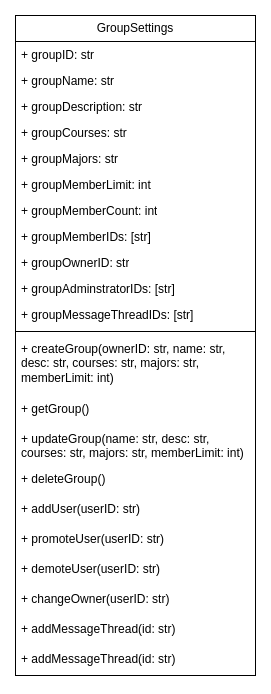

The diagram above was exported from draw.io. Its source (the exported page's mxGraphModel, read from the mxfile embedded in the PNG):
<mxGraphModel dx="830" dy="480" grid="1" gridSize="10" guides="1" tooltips="1" connect="1" arrows="1" fold="1" page="1" pageScale="1" pageWidth="827" pageHeight="1169" math="0" shadow="0">
  <root>
    <mxCell id="WIyWlLk6GJQsqaUBKTNV-0" />
    <mxCell id="WIyWlLk6GJQsqaUBKTNV-1" parent="WIyWlLk6GJQsqaUBKTNV-0" />
    <mxCell id="ebbEFYKmoC0L-ElV5hSr-0" value="GroupSettings" style="swimlane;fontStyle=0;childLayout=stackLayout;horizontal=1;startSize=26;fillColor=none;horizontalStack=0;resizeParent=1;resizeParentMax=0;resizeLast=0;collapsible=1;marginBottom=0;whiteSpace=wrap;html=1;" vertex="1" parent="WIyWlLk6GJQsqaUBKTNV-1">
      <mxGeometry x="40" y="40" width="240" height="660" as="geometry" />
    </mxCell>
    <mxCell id="ebbEFYKmoC0L-ElV5hSr-1" value="+ groupID: str" style="text;strokeColor=none;fillColor=none;align=left;verticalAlign=top;spacingLeft=4;spacingRight=4;overflow=hidden;rotatable=0;points=[[0,0.5],[1,0.5]];portConstraint=eastwest;whiteSpace=wrap;html=1;" vertex="1" parent="ebbEFYKmoC0L-ElV5hSr-0">
      <mxGeometry y="26" width="240" height="26" as="geometry" />
    </mxCell>
    <mxCell id="ebbEFYKmoC0L-ElV5hSr-2" value="+ groupName: str" style="text;strokeColor=none;fillColor=none;align=left;verticalAlign=top;spacingLeft=4;spacingRight=4;overflow=hidden;rotatable=0;points=[[0,0.5],[1,0.5]];portConstraint=eastwest;whiteSpace=wrap;html=1;" vertex="1" parent="ebbEFYKmoC0L-ElV5hSr-0">
      <mxGeometry y="52" width="240" height="26" as="geometry" />
    </mxCell>
    <mxCell id="ebbEFYKmoC0L-ElV5hSr-3" value="+ groupDescription: str" style="text;strokeColor=none;fillColor=none;align=left;verticalAlign=top;spacingLeft=4;spacingRight=4;overflow=hidden;rotatable=0;points=[[0,0.5],[1,0.5]];portConstraint=eastwest;whiteSpace=wrap;html=1;" vertex="1" parent="ebbEFYKmoC0L-ElV5hSr-0">
      <mxGeometry y="78" width="240" height="26" as="geometry" />
    </mxCell>
    <mxCell id="ebbEFYKmoC0L-ElV5hSr-4" value="+ groupCourses: str" style="text;strokeColor=none;fillColor=none;align=left;verticalAlign=top;spacingLeft=4;spacingRight=4;overflow=hidden;rotatable=0;points=[[0,0.5],[1,0.5]];portConstraint=eastwest;whiteSpace=wrap;html=1;" vertex="1" parent="ebbEFYKmoC0L-ElV5hSr-0">
      <mxGeometry y="104" width="240" height="26" as="geometry" />
    </mxCell>
    <mxCell id="ebbEFYKmoC0L-ElV5hSr-5" value="+ groupMajors: str" style="text;strokeColor=none;fillColor=none;align=left;verticalAlign=top;spacingLeft=4;spacingRight=4;overflow=hidden;rotatable=0;points=[[0,0.5],[1,0.5]];portConstraint=eastwest;whiteSpace=wrap;html=1;" vertex="1" parent="ebbEFYKmoC0L-ElV5hSr-0">
      <mxGeometry y="130" width="240" height="26" as="geometry" />
    </mxCell>
    <mxCell id="ebbEFYKmoC0L-ElV5hSr-6" value="+ groupMemberLimit: int" style="text;strokeColor=none;fillColor=none;align=left;verticalAlign=top;spacingLeft=4;spacingRight=4;overflow=hidden;rotatable=0;points=[[0,0.5],[1,0.5]];portConstraint=eastwest;whiteSpace=wrap;html=1;" vertex="1" parent="ebbEFYKmoC0L-ElV5hSr-0">
      <mxGeometry y="156" width="240" height="26" as="geometry" />
    </mxCell>
    <mxCell id="ebbEFYKmoC0L-ElV5hSr-7" value="+ groupMemberCount: int" style="text;strokeColor=none;fillColor=none;align=left;verticalAlign=top;spacingLeft=4;spacingRight=4;overflow=hidden;rotatable=0;points=[[0,0.5],[1,0.5]];portConstraint=eastwest;whiteSpace=wrap;html=1;" vertex="1" parent="ebbEFYKmoC0L-ElV5hSr-0">
      <mxGeometry y="182" width="240" height="26" as="geometry" />
    </mxCell>
    <mxCell id="ebbEFYKmoC0L-ElV5hSr-8" value="+ groupMemberIDs: [str]" style="text;strokeColor=none;fillColor=none;align=left;verticalAlign=top;spacingLeft=4;spacingRight=4;overflow=hidden;rotatable=0;points=[[0,0.5],[1,0.5]];portConstraint=eastwest;whiteSpace=wrap;html=1;" vertex="1" parent="ebbEFYKmoC0L-ElV5hSr-0">
      <mxGeometry y="208" width="240" height="26" as="geometry" />
    </mxCell>
    <mxCell id="ebbEFYKmoC0L-ElV5hSr-9" value="+ groupOwnerID: str" style="text;strokeColor=none;fillColor=none;align=left;verticalAlign=top;spacingLeft=4;spacingRight=4;overflow=hidden;rotatable=0;points=[[0,0.5],[1,0.5]];portConstraint=eastwest;whiteSpace=wrap;html=1;" vertex="1" parent="ebbEFYKmoC0L-ElV5hSr-0">
      <mxGeometry y="234" width="240" height="26" as="geometry" />
    </mxCell>
    <mxCell id="ebbEFYKmoC0L-ElV5hSr-10" value="+ groupAdminstratorIDs: [str]" style="text;strokeColor=none;fillColor=none;align=left;verticalAlign=top;spacingLeft=4;spacingRight=4;overflow=hidden;rotatable=0;points=[[0,0.5],[1,0.5]];portConstraint=eastwest;whiteSpace=wrap;html=1;" vertex="1" parent="ebbEFYKmoC0L-ElV5hSr-0">
      <mxGeometry y="260" width="240" height="26" as="geometry" />
    </mxCell>
    <mxCell id="ebbEFYKmoC0L-ElV5hSr-11" value="+ groupMessageThreadIDs: [str]" style="text;strokeColor=none;fillColor=none;align=left;verticalAlign=top;spacingLeft=4;spacingRight=4;overflow=hidden;rotatable=0;points=[[0,0.5],[1,0.5]];portConstraint=eastwest;whiteSpace=wrap;html=1;" vertex="1" parent="ebbEFYKmoC0L-ElV5hSr-0">
      <mxGeometry y="286" width="240" height="26" as="geometry" />
    </mxCell>
    <mxCell id="ebbEFYKmoC0L-ElV5hSr-14" value="" style="line;strokeWidth=1;fillColor=none;align=left;verticalAlign=middle;spacingTop=-1;spacingLeft=3;spacingRight=3;rotatable=0;labelPosition=right;points=[];portConstraint=eastwest;strokeColor=inherit;" vertex="1" parent="ebbEFYKmoC0L-ElV5hSr-0">
      <mxGeometry y="312" width="240" height="8" as="geometry" />
    </mxCell>
    <mxCell id="ebbEFYKmoC0L-ElV5hSr-13" value="+ createGroup(ownerID: str, name: str, desc: str, courses: str, majors: str, memberLimit: int)" style="text;strokeColor=none;fillColor=none;align=left;verticalAlign=top;spacingLeft=4;spacingRight=4;overflow=hidden;rotatable=0;points=[[0,0.5],[1,0.5]];portConstraint=eastwest;whiteSpace=wrap;html=1;" vertex="1" parent="ebbEFYKmoC0L-ElV5hSr-0">
      <mxGeometry y="320" width="240" height="60" as="geometry" />
    </mxCell>
    <mxCell id="ebbEFYKmoC0L-ElV5hSr-17" value="+ getGroup()" style="text;strokeColor=none;fillColor=none;align=left;verticalAlign=top;spacingLeft=4;spacingRight=4;overflow=hidden;rotatable=0;points=[[0,0.5],[1,0.5]];portConstraint=eastwest;whiteSpace=wrap;html=1;" vertex="1" parent="ebbEFYKmoC0L-ElV5hSr-0">
      <mxGeometry y="380" width="240" height="30" as="geometry" />
    </mxCell>
    <mxCell id="ebbEFYKmoC0L-ElV5hSr-15" value="+ updateGroup(name: str, desc: str, courses: str, majors: str, memberLimit: int)" style="text;strokeColor=none;fillColor=none;align=left;verticalAlign=top;spacingLeft=4;spacingRight=4;overflow=hidden;rotatable=0;points=[[0,0.5],[1,0.5]];portConstraint=eastwest;whiteSpace=wrap;html=1;" vertex="1" parent="ebbEFYKmoC0L-ElV5hSr-0">
      <mxGeometry y="410" width="240" height="40" as="geometry" />
    </mxCell>
    <mxCell id="ebbEFYKmoC0L-ElV5hSr-16" value="+ deleteGroup()" style="text;strokeColor=none;fillColor=none;align=left;verticalAlign=top;spacingLeft=4;spacingRight=4;overflow=hidden;rotatable=0;points=[[0,0.5],[1,0.5]];portConstraint=eastwest;whiteSpace=wrap;html=1;" vertex="1" parent="ebbEFYKmoC0L-ElV5hSr-0">
      <mxGeometry y="450" width="240" height="30" as="geometry" />
    </mxCell>
    <mxCell id="ebbEFYKmoC0L-ElV5hSr-18" value="+ addUser(userID: str)" style="text;strokeColor=none;fillColor=none;align=left;verticalAlign=top;spacingLeft=4;spacingRight=4;overflow=hidden;rotatable=0;points=[[0,0.5],[1,0.5]];portConstraint=eastwest;whiteSpace=wrap;html=1;" vertex="1" parent="ebbEFYKmoC0L-ElV5hSr-0">
      <mxGeometry y="480" width="240" height="30" as="geometry" />
    </mxCell>
    <mxCell id="ebbEFYKmoC0L-ElV5hSr-19" value="+ promoteUser(userID: str)" style="text;strokeColor=none;fillColor=none;align=left;verticalAlign=top;spacingLeft=4;spacingRight=4;overflow=hidden;rotatable=0;points=[[0,0.5],[1,0.5]];portConstraint=eastwest;whiteSpace=wrap;html=1;" vertex="1" parent="ebbEFYKmoC0L-ElV5hSr-0">
      <mxGeometry y="510" width="240" height="30" as="geometry" />
    </mxCell>
    <mxCell id="ebbEFYKmoC0L-ElV5hSr-23" value="+ demoteUser(userID: str)" style="text;strokeColor=none;fillColor=none;align=left;verticalAlign=top;spacingLeft=4;spacingRight=4;overflow=hidden;rotatable=0;points=[[0,0.5],[1,0.5]];portConstraint=eastwest;whiteSpace=wrap;html=1;" vertex="1" parent="ebbEFYKmoC0L-ElV5hSr-0">
      <mxGeometry y="540" width="240" height="30" as="geometry" />
    </mxCell>
    <mxCell id="ebbEFYKmoC0L-ElV5hSr-20" value="+ changeOwner(userID: str)" style="text;strokeColor=none;fillColor=none;align=left;verticalAlign=top;spacingLeft=4;spacingRight=4;overflow=hidden;rotatable=0;points=[[0,0.5],[1,0.5]];portConstraint=eastwest;whiteSpace=wrap;html=1;" vertex="1" parent="ebbEFYKmoC0L-ElV5hSr-0">
      <mxGeometry y="570" width="240" height="30" as="geometry" />
    </mxCell>
    <mxCell id="ebbEFYKmoC0L-ElV5hSr-21" value="+ addMessageThread(id: str)" style="text;strokeColor=none;fillColor=none;align=left;verticalAlign=top;spacingLeft=4;spacingRight=4;overflow=hidden;rotatable=0;points=[[0,0.5],[1,0.5]];portConstraint=eastwest;whiteSpace=wrap;html=1;" vertex="1" parent="ebbEFYKmoC0L-ElV5hSr-0">
      <mxGeometry y="600" width="240" height="30" as="geometry" />
    </mxCell>
    <mxCell id="ebbEFYKmoC0L-ElV5hSr-22" value="+ addMessageThread(id: str)" style="text;strokeColor=none;fillColor=none;align=left;verticalAlign=top;spacingLeft=4;spacingRight=4;overflow=hidden;rotatable=0;points=[[0,0.5],[1,0.5]];portConstraint=eastwest;whiteSpace=wrap;html=1;" vertex="1" parent="ebbEFYKmoC0L-ElV5hSr-0">
      <mxGeometry y="630" width="240" height="30" as="geometry" />
    </mxCell>
  </root>
</mxGraphModel>